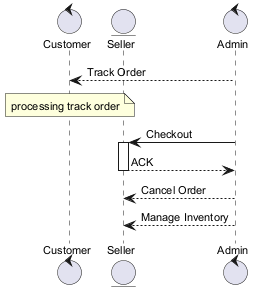

The diagram above was rendered by PlantUML. Its source (embedded in the PNG):
@startuml
skinparam backgroundColor #FFFFFF
skinparam classBackgroundColor #E8F4FA
skinparam classBorderColor #2C7DA0
skinparam defaultFontSize 11
control "Customer" as C
entity "Seller" as S
control "Admin" as A
A --> C : Track Order
note over C : processing track order
A -> S : Checkout
activate S
S --> A : ACK
deactivate S
A --> S : Cancel Order
A --> S : Manage Inventory
@enduml